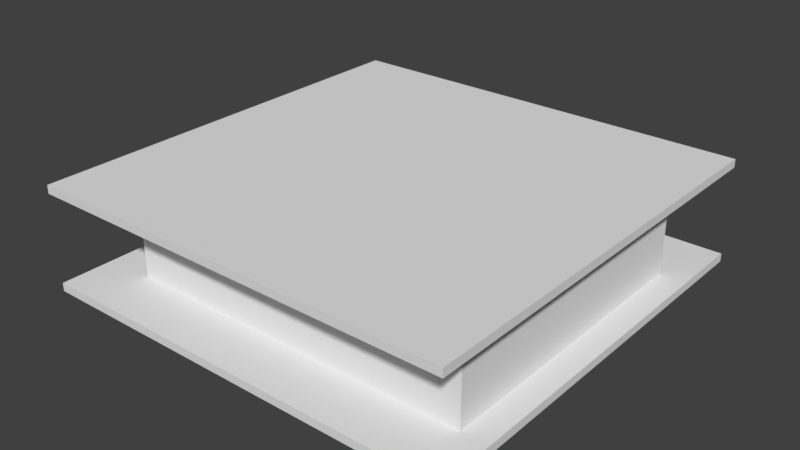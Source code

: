 # Source: Room.blend  (saved by Blender 2.79.0; exported with 4.5.12 LTS)
import bpy
from mathutils import Matrix  # noqa: F401  (used for matrix-valued properties, if any)

bpy.ops.wm.read_factory_settings(use_empty=True)
scene = bpy.context.scene
scene.name = 'Scene'

# ---- collections
col_collection_1 = bpy.data.collections.new('Collection 1'); scene.collection.children.link(col_collection_1)

# ---- world
world_world = bpy.data.worlds.new('World'); scene.world = world_world
world_world.color = (0.05088, 0.05088, 0.05088)
world_world.use_sun_shadow = False
world_world.sun_shadow_jitter_overblur = 0.0
world_world.cycles.sampling_method = 'MANUAL'

# ---- meshes
me_plane = bpy.data.meshes.new('Plane')
me_plane.from_pydata([(4.0, -5.1, -7.451e-09), (4.04, -5.06, 0.12), (4.03, -0.03, 0.13), (4.0, 0.0, -7.451e-09), (4.04, -0.04, 0.12), (4.04, -0.04, -7.451e-09), (4.03, -0.03, 0.14), (4.01, -0.009999, 0.16), (4.02, -0.02, 0.17), (4.01, -0.009999, 0.18), (4.0, 0.0, 0.18), (4.0, 0.0, 0.18), (4.03, -0.03, 0.13), (4.0, 0.0, -7.451e-09), (4.04, -0.04, 0.12), (4.04, -0.04, -7.451e-09), (4.03, -0.03, 0.14), (4.01, -0.009999, 0.16), (4.02, -0.02, 0.17), (4.01, -0.009999, 0.18), (4.0, 0.0, 0.18), (4.0, 0.0, 0.18), (12.17, -0.03, 0.13), (12.2, 4.47e-08, -7.451e-09), (12.16, -0.04, 0.12), (12.16, -0.04, -7.451e-09), (12.17, -0.03, 0.14), (12.19, -0.009999, 0.16), (12.18, -0.02, 0.17), (12.19, -0.009999, 0.18), (12.2, 4.47e-08, 0.18), (12.2, 4.47e-08, 0.18), (5.6, -5.07, 0.13), (5.6, -5.1, 0.0), (5.6, -5.06, 0.12), (5.6, -5.06, 0.0), (5.6, -5.07, 0.14), (5.6, -5.09, 0.16), (5.6, -5.08, 0.17), (5.6, -5.09, 0.18), (5.6, -5.1, 0.18), (5.6, -5.1, 0.18), (4.03, -5.07, 0.13), (4.04, -5.06, 0.0), (4.03, -5.07, 0.14), (4.01, -5.09, 0.16), (4.02, -5.08, 0.17), (4.01, -5.09, 0.18), (4.0, -5.1, 0.18), (7.9, -5.07, 0.13), (7.9, -5.1, 0.0), (7.9, -5.06, 0.12), (7.9, -5.06, 0.0), (7.9, -5.07, 0.14), (7.9, -5.09, 0.16), (7.9, -5.08, 0.17), (7.9, -5.09, 0.18), (7.9, -5.1, 0.18), (7.9, -5.1, 0.18), (12.16, -5.06, 0.0), (12.18, -5.08, 0.17), (12.17, -2.4, 0.13), (12.2, -2.4, 0.0), (12.16, -2.4, 0.12), (12.16, -2.4, 0.0), (12.17, -2.4, 0.14), (12.19, -2.4, 0.16), (12.18, -2.4, 0.17), (12.19, -2.4, 0.18), (12.2, -2.4, 0.18), (12.2, -2.4, 0.18), (12.17, -5.07, 0.13), (12.2, -5.1, 0.0), (12.16, -5.06, 0.12), (12.17, -5.07, 0.14), (12.19, -5.09, 0.16), (12.19, -5.09, 0.18), (12.2, -5.1, 0.18), (12.17, -1.04, 0.13), (12.2, -1.04, -7.451e-09), (12.16, -1.04, 0.12), (12.16, -1.04, -7.451e-09), (12.17, -1.04, 0.14), (12.19, -1.04, 0.16), (12.18, -1.04, 0.17), (12.19, -1.04, 0.18), (12.2, -1.04, 0.18), (12.2, -1.04, 0.18)], [], [(48, 47, 9, 10), (45, 44, 6, 7), (42, 1, 4, 2), (48, 10, 11), (46, 45, 7, 8), (43, 0, 3, 5), (47, 46, 8, 9), (1, 43, 5, 4), (44, 42, 2, 6), (7, 6, 16, 17), (2, 4, 14, 12), (11, 10, 20, 21), (8, 7, 17, 18), (5, 3, 13, 15), (9, 8, 18, 19), (4, 5, 15, 14), (6, 2, 12, 16), (10, 9, 19, 20), (15, 13, 23, 25), (19, 18, 28, 29), (14, 15, 25, 24), (16, 12, 22, 26), (20, 19, 29, 30), (17, 16, 26, 27), (12, 14, 24, 22), (21, 20, 30, 31), (18, 17, 27, 28), (40, 39, 47, 48), (37, 36, 44, 45), (32, 34, 1, 42), (41, 40, 48), (38, 37, 45, 46), (35, 33, 0, 43), (39, 38, 46, 47), (34, 35, 43, 1), (36, 32, 42, 44), (57, 77, 76, 56), (54, 75, 74, 53), (49, 71, 73, 51), (58, 77, 57), (55, 60, 75, 54), (52, 59, 72, 50), (56, 76, 60, 55), (51, 73, 59, 52), (53, 74, 71, 49), (69, 68, 76, 77), (66, 65, 74, 75), (61, 63, 73, 71), (70, 69, 77), (67, 66, 75, 60), (64, 62, 72, 59), (68, 67, 60, 76), (63, 64, 59, 73), (65, 61, 71, 74), (31, 30, 86, 87), (28, 27, 83, 84), (25, 23, 79, 81), (29, 28, 84, 85), (24, 25, 81, 80), (26, 22, 78, 82), (30, 29, 85, 86), (27, 26, 82, 83), (22, 24, 80, 78)])
me_plane.use_remesh_preserve_volume = False
me_plane.use_remesh_preserve_attributes = False
me_plane.use_mirror_vertex_groups = False
me_plane.update()
me_plane_019 = bpy.data.meshes.new('Plane.019')
me_plane_019.from_pydata([(-0.1, -0.1, 0.0), (0.1, -0.1, 0.0), (-0.1, 0.1, 0.0), (0.1, 0.1, 0.0), (-0.1, 0.1, 1.15), (-0.1, -0.1, 1.15), (0.1, -0.1, 1.15), (0.1, 0.1, 1.15)], [], [(0, 2, 3, 1), (5, 6, 7, 4), (3, 2, 4, 7), (0, 1, 6, 5), (1, 3, 7, 6), (2, 0, 5, 4)])
me_plane_019.use_remesh_preserve_volume = False
me_plane_019.use_remesh_preserve_attributes = False
me_plane_019.use_mirror_vertex_groups = False
me_plane_019.update()
me_plane_018 = bpy.data.meshes.new('Plane.018')
me_plane_018.from_pydata([(-0.1, -0.1, 0.0), (0.1, -0.1, 0.0), (-0.1, 0.1, 0.0), (0.1, 0.1, 0.0), (-0.1, 0.1, 1.15), (-0.1, -0.1, 1.15), (0.1, -0.1, 1.15), (0.1, 0.1, 1.15)], [], [(0, 2, 3, 1), (5, 6, 7, 4), (3, 2, 4, 7), (0, 1, 6, 5), (1, 3, 7, 6), (2, 0, 5, 4)])
me_plane_018.use_remesh_preserve_volume = False
me_plane_018.use_remesh_preserve_attributes = False
me_plane_018.use_mirror_vertex_groups = False
me_plane_018.update()
me_plane_017 = bpy.data.meshes.new('Plane.017')
me_plane_017.from_pydata([(-0.1061, -0.1, 0.0), (0.07576, -0.1, 0.0), (-0.1061, 0.1, 0.0), (0.07576, 0.1, 0.0), (-0.1061, 0.1, 1.2), (-0.1061, -0.1, 1.2), (0.07576, -0.1, 1.2), (0.07576, 0.1, 1.2)], [], [(0, 2, 3, 1), (5, 6, 7, 4), (3, 2, 4, 7), (0, 1, 6, 5), (1, 3, 7, 6), (2, 0, 5, 4)])
me_plane_017.use_remesh_preserve_volume = False
me_plane_017.use_remesh_preserve_attributes = False
me_plane_017.use_mirror_vertex_groups = False
me_plane_017.update()
me_plane_016 = bpy.data.meshes.new('Plane.016')
me_plane_016.from_pydata([(-7.75, -7.75, -0.3), (7.75, -7.75, -0.3), (-7.75, 7.75, -0.3), (7.75, 7.75, -0.3), (-7.75, 7.75, -2.707e-07), (-7.75, -7.75, -2.707e-07), (7.75, -7.75, -2.707e-07), (7.75, 7.75, -2.707e-07)], [], [(0, 2, 3, 1), (5, 6, 7, 4), (3, 2, 4, 7), (0, 1, 6, 5), (1, 3, 7, 6), (2, 0, 5, 4)])
me_plane_016.use_remesh_preserve_volume = False
me_plane_016.use_remesh_preserve_attributes = False
me_plane_016.use_mirror_vertex_groups = False
me_plane_016.update()
me_plane_015 = bpy.data.meshes.new('Plane.015')
me_plane_015.from_pydata([(-7.75, -7.75, 3.2), (7.75, -7.75, 3.2), (-7.75, 7.75, 3.2), (7.75, 7.75, 3.2), (-7.75, 7.75, 3.5), (-7.75, -7.75, 3.5), (7.75, -7.75, 3.5), (7.75, 7.75, 3.5)], [], [(0, 2, 3, 1), (5, 6, 7, 4), (3, 2, 4, 7), (0, 1, 6, 5), (1, 3, 7, 6), (2, 0, 5, 4)])
me_plane_015.use_remesh_preserve_volume = False
me_plane_015.use_remesh_preserve_attributes = False
me_plane_015.use_mirror_vertex_groups = False
me_plane_015.update()
me_plane_014 = bpy.data.meshes.new('Plane.014')
me_plane_014.from_pydata([(-6.0, -5.7, 0.0), (-5.8, -5.7, 0.0), (-6.0, -5.5, 0.0), (-5.8, -5.5, 0.0), (-6.0, -5.5, 0.0), (-5.8, -5.5, 0.0), (-6.0, -0.3, 0.0), (-5.8, -0.3, 0.0), (-6.0, -0.1, 0.0), (-5.8, -0.1, 0.0), (-6.0, 5.0, 0.0), (-5.8, 5.0, 0.0), (-3.0, -5.7, 0.0), (-3.0, -5.5, 0.0), (-2.8, -5.7, 0.0), (-2.8, -5.5, 0.0), (1.9, -5.7, 0.0), (1.9, -5.5, 0.0), (2.1, -5.7, 0.0), (2.1, -5.5, 0.0), (6.6, -5.7, 0.0), (6.6, -5.5, 0.0), (6.8, -5.7, 0.0), (6.8, -5.5, 0.0), (2.4, -0.3, 0.0), (2.4, -0.1, 0.0), (2.6, -0.3, 0.0), (2.6, -0.1, 0.0), (6.6, -0.3, 0.0), (6.6, -0.1, 0.0), (6.8, -0.3, 0.0), (6.8, -0.1, 0.0), (-6.0, 5.2, 0.0), (-5.8, 5.2, 0.0), (-3.0, -2.8, 0.0), (-2.8, -2.8, 0.0), (-3.0, -2.6, 0.0), (-2.8, -2.6, 0.0), (1.9, -2.8, 0.0), (1.9, -2.6, 0.0), (2.1, -2.8, 0.0), (2.1, -2.6, 0.0), (6.6, 5.0, 0.0), (6.8, 5.0, 0.0), (6.6, 5.2, 0.0), (6.8, 5.2, 0.0), (2.4, 5.0, 0.0), (2.6, 5.0, 0.0), (2.6, 5.2, 0.0), (2.4, 5.2, 0.0), (2.4, 5.0, 0.0), (2.6, 5.0, 0.0), (-6.0, -5.5, 3.2), (-6.0, -5.7, 3.2), (-5.8, -5.7, 3.2), (-5.8, -5.5, 3.2), (-5.8, -5.5, 3.2), (-6.0, -5.5, 3.2), (-5.8, -0.3, 3.2), (-6.0, -0.3, 3.2), (-5.8, -0.1, 3.2), (-6.0, -0.1, 3.2), (-5.8, 5.0, 3.2), (-6.0, 5.0, 3.2), (-3.0, -5.7, 3.2), (-3.0, -5.5, 3.2), (-2.8, -5.7, 3.2), (-2.8, -5.5, 3.2), (1.9, -5.7, 3.2), (1.9, -5.5, 3.2), (2.1, -5.7, 3.2), (2.1, -5.5, 3.2), (6.6, -5.7, 3.2), (6.6, -5.5, 3.2), (6.8, -5.7, 3.2), (6.8, -5.5, 3.2), (2.4, -0.3, 3.2), (2.4, -0.1, 3.2), (2.6, -0.3, 3.2), (2.6, -0.1, 3.2), (6.6, -0.3, 3.2), (6.6, -0.1, 3.2), (6.8, -0.3, 3.2), (6.8, -0.1, 3.2), (-5.8, 5.2, 3.2), (-6.0, 5.2, 3.2), (-2.8, -2.8, 3.2), (-3.0, -2.8, 3.2), (-2.8, -2.6, 3.2), (-3.0, -2.6, 3.2), (1.9, -2.8, 3.2), (1.9, -2.6, 3.2), (2.1, -2.8, 3.2), (2.1, -2.6, 3.2), (6.8, 5.0, 3.2), (6.6, 5.0, 3.2), (6.8, 5.2, 3.2), (6.6, 5.2, 3.2), (2.6, 5.0, 3.2), (2.4, 5.0, 3.2), (2.6, 5.2, 3.2), (2.4, 5.2, 3.2), (2.6, 5.0, 3.2), (2.4, 5.0, 3.2)], [], [(0, 2, 3, 1), (2, 4, 5, 3), (4, 6, 7, 5), (6, 8, 9, 7), (8, 10, 11, 9), (3, 13, 12, 1), (13, 15, 14, 12), (15, 17, 16, 14), (17, 19, 18, 16), (19, 21, 20, 18), (21, 23, 22, 20), (9, 25, 24, 7), (25, 27, 26, 24), (27, 29, 28, 26), (29, 31, 30, 28), (23, 21, 28, 30), (10, 32, 33, 11), (13, 34, 35, 15), (34, 36, 37, 35), (37, 39, 38, 35), (39, 41, 40, 38), (19, 17, 38, 40), (29, 42, 43, 31), (42, 44, 45, 43), (25, 46, 47, 27), (50, 49, 48, 51), (44, 42, 51, 48), (11, 33, 49, 50), (53, 54, 55, 52), (52, 55, 56, 57), (57, 56, 58, 59), (59, 58, 60, 61), (61, 60, 62, 63), (55, 54, 64, 65), (65, 64, 66, 67), (67, 66, 68, 69), (69, 68, 70, 71), (71, 70, 72, 73), (73, 72, 74, 75), (60, 58, 76, 77), (77, 76, 78, 79), (79, 78, 80, 81), (81, 80, 82, 83), (75, 82, 80, 73), (63, 62, 84, 85), (65, 67, 86, 87), (87, 86, 88, 89), (88, 86, 90, 91), (91, 90, 92, 93), (71, 92, 90, 69), (81, 83, 94, 95), (95, 94, 96, 97), (77, 79, 98, 99), (103, 102, 100, 101), (97, 100, 102, 95), (62, 103, 101, 84), (5, 7, 58, 56), (7, 24, 76, 58), (19, 40, 92, 71), (8, 6, 59, 61), (38, 17, 69, 90), (24, 26, 78, 76), (42, 29, 81, 95), (10, 8, 61, 63), (31, 43, 94, 83), (29, 27, 79, 81), (9, 11, 62, 60), (45, 44, 97, 96), (26, 28, 80, 78), (30, 31, 83, 82), (13, 3, 55, 65), (43, 45, 96, 94), (1, 12, 64, 54), (47, 46, 99, 98), (46, 25, 77, 99), (23, 30, 82, 75), (27, 47, 98, 79), (28, 21, 73, 80), (12, 14, 66, 64), (48, 49, 101, 100), (33, 32, 85, 84), (50, 51, 102, 103), (32, 10, 63, 85), (17, 15, 67, 69), (14, 16, 68, 66), (44, 48, 100, 97), (34, 13, 65, 87), (2, 0, 53, 52), (51, 42, 95, 102), (15, 35, 86, 67), (16, 18, 70, 68), (0, 1, 54, 53), (11, 50, 103, 62), (37, 36, 89, 88), (49, 33, 84, 101), (36, 34, 87, 89), (21, 19, 71, 73), (18, 20, 72, 70), (22, 23, 75, 74), (4, 2, 52, 57), (39, 37, 88, 91), (3, 5, 56, 55), (35, 38, 90, 86), (20, 22, 74, 72), (40, 41, 93, 92), (6, 4, 57, 59), (41, 39, 91, 93), (25, 9, 60, 77)])
me_plane_014.use_remesh_preserve_volume = False
me_plane_014.use_remesh_preserve_attributes = False
me_plane_014.use_mirror_vertex_groups = False
me_plane_014.update()

# ---- objects
ob_baseboard = bpy.data.objects.new('Baseboard', me_plane)
ob_plane_001 = bpy.data.objects.new('.Plane.001', me_plane_019)
ob_plane_000 = bpy.data.objects.new('.Plane.000', me_plane_018)
ob_plane_002 = bpy.data.objects.new('.Plane.002', me_plane_017)
ob_floor = bpy.data.objects.new('Floor', me_plane_016)
ob_ceiling = bpy.data.objects.new('Ceiling', me_plane_015)
ob_walls = bpy.data.objects.new('Walls', me_plane_014)

# ---- transforms, parenting, visibility, modifiers, constraints
ob_baseboard.location = (-9.8, 5.0, 0.0)
ob_baseboard.lineart.crease_threshold = 0.0
ob_plane_001.location = (0.4, -2.7, 0.0)
ob_plane_001.scale = (6.6, 2.0, 2.0)
ob_plane_001.hide_viewport = True
ob_plane_001.lineart.crease_threshold = 0.0
ob_plane_000.location = (2.5, 3.3, 0.0)
ob_plane_000.rotation_euler = (0.0, -0.0, -1.571)
ob_plane_000.scale = (6.6, 2.0, 2.0)
ob_plane_000.hide_viewport = True
ob_plane_000.lineart.crease_threshold = 0.0
ob_plane_002.location = (-3.5, -0.2, 0.0)
ob_plane_002.scale = (6.6, 2.0, 2.0)
ob_plane_002.hide_viewport = True
ob_plane_002.lineart.crease_threshold = 0.0
ob_floor.location = (0.0, 0.0, 0.0)
ob_floor.lineart.crease_threshold = 0.0
ob_ceiling.location = (0.0, 0.0, 0.0)
ob_ceiling.lineart.crease_threshold = 0.0
ob_walls.location = (0.0, 0.0, 0.0)
ob_walls.lineart.crease_threshold = 0.0
_m = ob_walls.modifiers.new('Boolean', 'BOOLEAN')
_m.object = ob_plane_002
_m.solver = 'FAST'
_m = ob_walls.modifiers.new('Boolean.001', 'BOOLEAN')
_m.object = ob_plane_000
_m.solver = 'FAST'
_m = ob_walls.modifiers.new('Boolean.002', 'BOOLEAN')
_m.object = ob_plane_001
_m.solver = 'FAST'

# ---- collection membership
col_collection_1.objects.link(ob_baseboard)
col_collection_1.objects.link(ob_plane_001)
col_collection_1.objects.link(ob_plane_000)
col_collection_1.objects.link(ob_plane_002)
col_collection_1.objects.link(ob_floor)
col_collection_1.objects.link(ob_ceiling)
col_collection_1.objects.link(ob_walls)

# ---- scene / render settings (as saved in the file)
scene.frame_start = 1; scene.frame_end = 250; scene.frame_set(5)
scene.render.engine = 'BLENDER_EEVEE_NEXT'
scene.render.resolution_percentage = 50
scene.render.dither_intensity = 0.0
scene.cycles.use_denoising = False
scene.cycles.samples = 128
scene.cycles.sampling_pattern = 'TABULATED_SOBOL'
scene.cycles.use_adaptive_sampling = False
scene.cycles.use_light_tree = False
scene.cycles.blur_glossy = 0.0
scene.cycles.sample_clamp_indirect = 0.0
scene.view_settings.view_transform = 'Standard'
scene.unit_settings.scale_length = 0.001
bpy.context.view_layer.update()

# ---- added for rendering (the .blend has no active camera and no usable light): camera, sun
cam_auto = bpy.data.cameras.new('AutoCamera')
cam_auto.lens = 50.0
cam_auto.sensor_width = 36.0
cam_auto.clip_end = 1000.0
ob_auto_camera = bpy.data.objects.new('AutoCamera', cam_auto)
scene.collection.objects.link(ob_auto_camera)
ob_auto_camera.location = (20.5837, -24.7004, 18.067)
ob_auto_camera.rotation_euler = (1.09748, -7.21219e-08, 0.694738)
scene.camera = ob_auto_camera
light_auto_sun = bpy.data.lights.new('AutoSun', 'SUN')
light_auto_sun.energy = 3.0
light_auto_sun.angle = 0.0523599
ob_auto_sun = bpy.data.objects.new('AutoSun', light_auto_sun)
scene.collection.objects.link(ob_auto_sun)
ob_auto_sun.rotation_euler = (0.872665, 0.174533, 0.523599)
bpy.context.view_layer.update()

